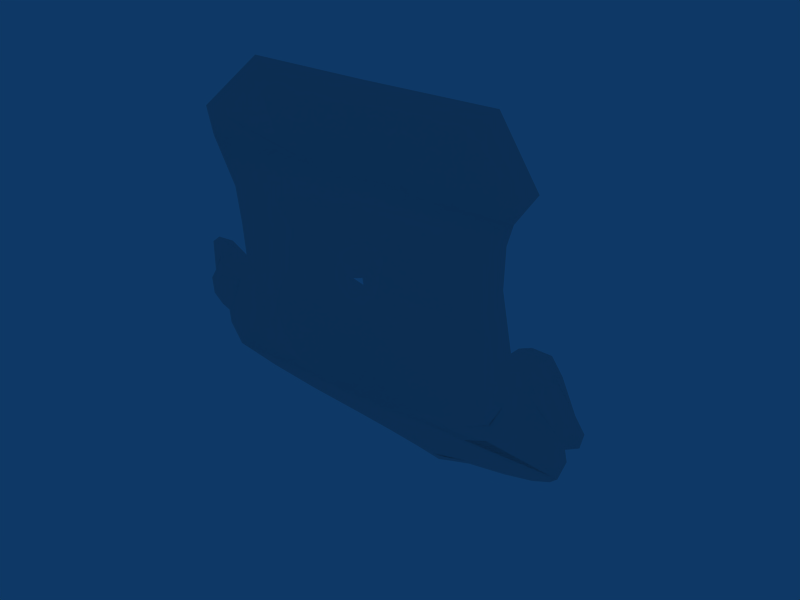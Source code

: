 # Source: unit.blend  (saved by Blender 2.48.0; exported with 4.5.12 LTS)
import bpy
from mathutils import Matrix  # noqa: F401  (used for matrix-valued properties, if any)

bpy.ops.wm.read_factory_settings(use_empty=True)
scene = bpy.context.scene
scene.name = 'Scene'

# ---- collections
col_collection_1 = bpy.data.collections.new('Collection 1'); scene.collection.children.link(col_collection_1)

# ---- materials (node trees are filled in below, after node groups)
mat_mat = bpy.data.materials.new('Mat')
mat_mat.alpha_threshold = 0.0
mat_mat.roughness = 0.5
mat_mat.line_color = (0.0, 0.0, 0.0, 1.0)

# ---- material node trees

# ---- world
world_world = bpy.data.worlds.new('World'); scene.world = world_world
world_world.color = (0.05656, 0.2208, 0.4)
world_world.use_sun_shadow = False
world_world.sun_shadow_jitter_overblur = 0.0
world_world.cycles.sampling_method = 'MANUAL'
world_world.cycles.sample_map_resolution = 256

# ---- meshes
me_unit_srf = bpy.data.meshes.new('unit.srf')
me_unit_srf.from_pydata([(2.421, -0.717, -0.981), (2.394, -0.718, -0.98), (2.386, -0.714, -0.964), (2.413, -0.706, -0.935), (2.481, -0.715, -0.982), (2.434, -0.717, -0.981), (2.404, -0.715, -0.969), (2.51, -0.711, -1.002), (2.51, -0.709, -1.012), (2.51, -0.706, -1.029), (2.49, -0.709, -1.018), (2.624, -0.695, -1.08), (2.627, -0.693, -1.092), (2.629, -0.686, -1.134), (2.619, -0.684, -1.151), (2.51, -0.698, -1.081), (2.51, -0.699, -1.072), (2.622, -0.691, -1.106), (2.561, -0.698, -1.071), (2.577, -0.698, -1.066), (2.51, -0.7, -1.066), (2.501, -0.7, -1.069), (2.404, -0.712, -1.014), (2.46, -0.712, -1.007), (2.435, -0.711, -1.017), (2.51, -0.702, -1.055), (2.645, -0.709, -0.984), (2.51, -0.714, -0.983), (2.51, -0.697, -0.919), (2.619, -0.692, -0.919), (2.658, -0.702, -0.963), (2.38, -0.719, -0.98), (2.368, -0.714, -0.961), (2.411, -0.701, -0.918), (2.346, -0.687, -1.164), (2.347, -0.689, -1.151), (2.34, -0.69, -1.147), (2.333, -0.692, -1.138), (2.335, -0.695, -1.122), (2.342, -0.696, -1.112), (2.349, -0.702, -1.082), (2.358, -0.703, -1.075), (2.374, -0.703, -1.074), (2.386, -0.7, -1.084), (2.39, -0.706, -1.053), (2.391, -0.711, -1.021), (2.404, -0.705, -1.057), (2.397, -0.698, -1.098), (2.393, -0.694, -1.118), (2.397, -0.69, -1.142), (2.41, -0.687, -1.16), (2.465, -0.682, -1.184), (2.437, -0.682, -1.184), (2.407, -0.685, -1.168), (2.389, -0.689, -1.148), (2.382, -0.694, -1.123), (2.386, -0.698, -1.098), (2.371, -0.701, -1.086), (2.367, -0.702, -1.081), (2.358, -0.701, -1.085), (2.353, -0.699, -1.095), (2.351, -0.698, -1.099), (2.344, -0.695, -1.119), (2.339, -0.693, -1.13), (2.342, -0.691, -1.142), (2.35, -0.69, -1.146), (2.352, -0.69, -1.147), (2.354, -0.686, -1.168), (2.363, -0.683, -1.184), (2.353, -0.683, -1.184), (2.495, -0.616, -1.264), (2.473, -0.626, -1.252), (2.443, -0.636, -1.24), (2.405, -0.65, -1.224), (2.374, -0.665, -1.206), (2.37, -0.677, -1.192), (2.396, -0.66, -1.212), (2.438, -0.643, -1.232), (2.474, -0.631, -1.245), (2.501, -0.619, -1.261), (2.509, -0.612, -1.268), (2.51, -0.604, -1.278), (2.658, -0.664, -1.199), (2.635, -0.651, -1.216), (2.601, -0.638, -1.233), (2.559, -0.627, -1.248), (2.524, -0.611, -1.269), (2.526, -0.619, -1.26), (2.562, -0.633, -1.241), (2.605, -0.645, -1.224), (2.642, -0.661, -1.204), (2.667, -0.678, -1.182), (2.672, -0.678, -1.182), (2.59, -0.681, -1.171), (2.615, -0.683, -1.158), (2.639, -0.707, -1.001), (2.634, -0.701, -1.036), (2.638, -0.694, -1.085), (2.644, -0.694, -1.079), (2.655, -0.695, -1.074), (2.67, -0.694, -1.075), (2.678, -0.692, -1.089), (2.687, -0.687, -1.118), (2.694, -0.685, -1.131), (2.69, -0.683, -1.145), (2.679, -0.683, -1.151), (2.68, -0.681, -1.162), (2.674, -0.681, -1.162), (2.674, -0.683, -1.149), (2.677, -0.683, -1.147), (2.686, -0.684, -1.143), (2.687, -0.685, -1.131), (2.681, -0.687, -1.119), (2.674, -0.691, -1.095), (2.673, -0.692, -1.092), (2.671, -0.692, -1.089), (2.665, -0.694, -1.081), (2.651, -0.694, -1.083), (2.64, -0.693, -1.091), (2.642, -0.688, -1.122), (2.636, -0.684, -1.146), (2.611, -0.68, -1.175), (2.591, -0.68, -1.183), (2.554, -0.68, -1.183), (2.57, -0.673, -1.191), (2.526, -0.658, -1.211), (2.509, -0.646, -1.226), (2.509, -0.662, -1.208), (2.497, -0.657, -1.213), (2.365, -0.699, -1.093), (2.66, -0.687, -1.128), (2.65, -0.689, -1.114), (2.65, -0.691, -1.099), (2.657, -0.692, -1.092), (2.665, -0.69, -1.106), (2.669, -0.691, -1.099), (2.671, -0.69, -1.103), (2.665, -0.689, -1.11), (2.663, -0.69, -1.107), (2.657, -0.691, -1.099), (2.654, -0.69, -1.105), (2.655, -0.689, -1.11), (2.656, -0.689, -1.113), (2.509, -0.681, -1.184), (2.37, -0.696, -1.113), (2.357, -0.696, -1.11), (2.372, -0.696, -1.111), (2.522, -0.701, -1.061)], [], [(0, 1, 22, 23), (24, 15, 21, 20), (24, 20, 25), (21, 15, 16), (11, 7, 8, 9), (11, 9, 19, 18), (11, 18, 17, 12), (17, 15, 14, 13), (16, 15, 17), (12, 17, 13), (8, 10, 9), (4, 5, 8, 7), (4, 3, 2, 6), (1, 0, 6, 2), (6, 5, 4), (14, 15, 143, 94), (93, 94, 143, 123), (15, 22, 46, 47), (143, 15, 47, 48), (143, 48, 49, 50), (50, 51, 143), (51, 127, 143), (123, 143, 127), (52, 68, 75, 128), (128, 75, 76, 77), (126, 128, 77, 78), (126, 78, 79, 80), (145, 61, 62, 144), (65, 144, 62, 63), (63, 64, 65), (90, 91, 122, 124), (90, 124, 125, 89), (89, 125, 126, 88), (88, 126, 80, 87), (91, 120, 121, 122), (112, 113, 136, 137), (112, 137, 142, 109), (111, 112, 109, 110), (53, 54, 68, 52), (129, 60, 146), (146, 60, 61, 145), (146, 145, 144, 66), (144, 65, 66), (57, 58, 59, 60), (57, 60, 129, 56), (56, 129, 146, 55), (55, 146, 66, 54), (54, 66, 67, 68), (138, 139, 140, 142), (138, 142, 137), (115, 116, 117, 118), (115, 118, 133, 135), (118, 119, 132, 133), (133, 134, 135), (131, 132, 119, 130), (130, 119, 120, 108), (108, 120, 121, 107), (91, 107, 121, 122), (14, 93, 94), (13, 93, 14), (26, 27, 7, 95), (96, 95, 7, 11), (97, 96, 11, 12), (101, 116, 115, 114), (102, 101, 114, 113), (102, 113, 112, 103), (103, 112, 111, 110), (104, 103, 110, 109), (105, 104, 109, 108), (105, 108, 107, 106), (106, 107, 91, 92), (121, 93, 123, 122), (100, 99, 98, 116), (100, 116, 101), (98, 97, 117, 116), (118, 117, 97, 12), (119, 118, 12, 13), (120, 119, 13, 93), (120, 93, 121), (122, 123, 127, 124), (125, 124, 127, 126), (51, 52, 128, 127), (127, 128, 126), (114, 115, 135, 113), (136, 113, 135, 134), (137, 136, 134, 138), (142, 141, 131, 109), (109, 131, 130, 108), (133, 132, 139, 134), (132, 131, 140, 139), (139, 138, 134), (140, 131, 141), (92, 91, 90, 82), (83, 82, 90, 89), (84, 83, 89, 88), (85, 84, 88, 87), (86, 85, 87, 80), (80, 81, 86), (68, 69, 74, 75), (76, 75, 74, 73), (77, 76, 73, 72), (78, 77, 72, 71), (79, 78, 71, 70), (80, 79, 70, 81), (1, 31, 45, 22), (46, 22, 45, 44), (46, 44, 43, 47), (43, 42, 41, 58), (59, 58, 40, 39), (47, 43, 57, 56), (61, 60, 39, 62), (62, 39, 38, 63), (63, 38, 37, 64), (64, 37, 36, 65), (50, 49, 54, 53), (67, 35, 34, 69), (67, 69, 68), (53, 52, 51, 50), (41, 40, 58), (58, 57, 43), (59, 39, 60), (47, 56, 55, 48), (49, 48, 55, 54), (66, 65, 36, 35), (66, 35, 67), (33, 32, 3, 28), (27, 28, 3, 4), (2, 32, 31, 1), (3, 32, 2), (4, 7, 27), (29, 28, 27, 30), (30, 27, 26), (19, 9, 25, 147), (19, 147, 20, 16), (18, 19, 16, 17), (5, 0, 23, 8), (8, 23, 24, 10), (10, 24, 25, 9), (6, 0, 5), (20, 147, 25), (22, 24, 23), (15, 24, 22)])
me_unit_srf.polygons.foreach_set('use_smooth', [True] * 142)
_ca = me_unit_srf.color_attributes.new('Col', 'BYTE_COLOR', 'CORNER')
_ca.data.foreach_set('color', [0.6308, 0.5776, 0.117, 0.0, 0.6308, 0.5776, 0.117, 0.0, 0.6308, 0.5776, 0.117, 0.0, 0.6308, 0.5776, 0.117, 0.0, 0.6308, 0.5776, 0.117, 0.0, 0.6308, 0.5776, 0.117, 0.0, 0.6308, 0.5776, 0.117, 0.0, 0.6308, 0.5776, 0.117, 0.0, 0.6308, 0.5776, 0.117, 0.0, 0.6308, 0.5776, 0.117, 0.0, 0.6308, 0.5776, 0.117, 0.0, 0.6308, 0.5776, 0.117, 0.0, 0.6308, 0.5776, 0.117, 0.0, 0.6308, 0.5776, 0.117, 0.0, 0.6308, 0.5776, 0.117, 0.0, 0.6308, 0.5776, 0.117, 0.0, 0.6308, 0.5776, 0.117, 0.0, 0.6308, 0.5776, 0.117, 0.0, 0.6308, 0.5776, 0.117, 0.0, 0.6308, 0.5776, 0.117, 0.0, 0.6308, 0.5776, 0.117, 0.0, 0.6308, 0.5776, 0.117, 0.0, 0.6308, 0.5776, 0.117, 0.0, 0.6308, 0.5776, 0.117, 0.0, 0.6308, 0.5776, 0.117, 0.0, 0.6308, 0.5776, 0.117, 0.0, 0.6308, 0.5776, 0.117, 0.0, 0.6308, 0.5776, 0.117, 0.0, 0.6308, 0.5776, 0.117, 0.0, 0.6308, 0.5776, 0.117, 0.0, 0.6308, 0.5776, 0.117, 0.0, 0.6308, 0.5776, 0.117, 0.0, 0.6308, 0.5776, 0.117, 0.0, 0.6308, 0.5776, 0.117, 0.0, 0.6308, 0.5776, 0.117, 0.0, 0.6308, 0.5776, 0.117, 0.0, 0.6308, 0.5776, 0.117, 0.0, 0.6308, 0.5776, 0.117, 0.0, 0.6308, 0.5776, 0.117, 0.0, 0.6308, 0.5776, 0.117, 0.0, 0.6308, 0.5776, 0.117, 0.0, 0.6308, 0.5776, 0.117, 0.0, 0.6308, 0.5776, 0.117, 0.0, 0.6308, 0.5776, 0.117, 0.0, 0.6308, 0.5776, 0.117, 0.0, 0.6308, 0.5776, 0.117, 0.0, 0.6308, 0.5776, 0.117, 0.0, 0.6308, 0.5776, 0.117, 0.0, 0.6308, 0.5776, 0.117, 0.0, 0.6308, 0.5776, 0.117, 0.0, 0.6308, 0.5776, 0.117, 0.0, 0.6308, 0.5776, 0.117, 0.0, 0.6308, 0.5776, 0.117, 0.0, 0.6308, 0.5776, 0.117, 0.0, 0.3515, 0.01444, 0.01444, 0.0, 0.3515, 0.01444, 0.01444, 0.0, 0.3515, 0.01444, 0.01444, 0.0, 0.3515, 0.01444, 0.01444, 0.0, 0.3515, 0.01444, 0.01444, 0.0, 0.3515, 0.01444, 0.01444, 0.0, 0.3515, 0.01444, 0.01444, 0.0, 0.3515, 0.01444, 0.01444, 0.0, 0.3515, 0.01444, 0.01444, 0.0, 0.3515, 0.01444, 0.01444, 0.0, 0.3515, 0.01444, 0.01444, 0.0, 0.3515, 0.01444, 0.01444, 0.0, 0.3515, 0.01444, 0.01444, 0.0, 0.3515, 0.01444, 0.01444, 0.0, 0.3515, 0.01444, 0.01444, 0.0, 0.3515, 0.01444, 0.01444, 0.0, 0.3515, 0.01444, 0.01444, 0.0, 0.3515, 0.01444, 0.01444, 0.0, 0.3515, 0.01444, 0.01444, 0.0, 0.3515, 0.01444, 0.01444, 0.0, 0.3515, 0.01444, 0.01444, 0.0, 0.3515, 0.01444, 0.01444, 0.0, 0.3515, 0.01444, 0.01444, 0.0, 0.3515, 0.01444, 0.01444, 0.0, 0.3515, 0.01444, 0.01444, 0.0, 0.3515, 0.01444, 0.01444, 0.0, 0.3515, 0.01444, 0.01444, 0.0, 0.3515, 0.01444, 0.01444, 0.0, 0.3515, 0.01444, 0.01444, 0.0, 0.7454, 0.7454, 0.7454, 0.0, 0.7454, 0.7454, 0.7454, 0.0, 0.7454, 0.7454, 0.7454, 0.0, 0.7454, 0.7454, 0.7454, 0.0, 0.7454, 0.7454, 0.7454, 0.0, 0.7454, 0.7454, 0.7454, 0.0, 0.7454, 0.7454, 0.7454, 0.0, 0.7454, 0.7454, 0.7454, 0.0, 0.7454, 0.7454, 0.7454, 0.0, 0.7454, 0.7454, 0.7454, 0.0, 0.7454, 0.7454, 0.7454, 0.0, 0.7454, 0.7454, 0.7454, 0.0, 0.7454, 0.7454, 0.7454, 0.0, 0.7454, 0.7454, 0.7454, 0.0, 0.7454, 0.7454, 0.7454, 0.0, 0.7454, 0.7454, 0.7454, 0.0, 0.7454, 0.7454, 0.7454, 0.0, 0.7454, 0.7454, 0.7454, 0.0, 0.7454, 0.7454, 0.7454, 0.0, 0.7454, 0.7454, 0.7454, 0.0, 0.7454, 0.7454, 0.7454, 0.0, 0.7454, 0.7454, 0.7454, 0.0, 0.7454, 0.7454, 0.7454, 0.0, 0.7454, 0.7454, 0.7454, 0.0, 0.7454, 0.7454, 0.7454, 0.0, 0.7454, 0.7454, 0.7454, 0.0, 0.7454, 0.7454, 0.7454, 0.0, 0.7454, 0.7454, 0.7454, 0.0, 0.7454, 0.7454, 0.7454, 0.0, 0.7454, 0.7454, 0.7454, 0.0, 0.7454, 0.7454, 0.7454, 0.0, 0.7454, 0.7454, 0.7454, 0.0, 0.7454, 0.7454, 0.7454, 0.0, 0.7454, 0.7454, 0.7454, 0.0, 0.7454, 0.7454, 0.7454, 0.0, 0.7454, 0.7454, 0.7454, 0.0, 0.7454, 0.7454, 0.7454, 0.0, 0.7454, 0.7454, 0.7454, 0.0, 0.7454, 0.7454, 0.7454, 0.0, 0.7454, 0.7454, 0.7454, 0.0, 0.7454, 0.7454, 0.7454, 0.0, 0.7454, 0.7454, 0.7454, 0.0, 0.7454, 0.7454, 0.7454, 0.0, 0.7454, 0.7454, 0.7454, 0.0, 0.7454, 0.7454, 0.7454, 0.0, 0.7454, 0.7454, 0.7454, 0.0, 0.7454, 0.7454, 0.7454, 0.0, 0.7454, 0.7454, 0.7454, 0.0, 0.7454, 0.7454, 0.7454, 0.0, 0.7454, 0.7454, 0.7454, 0.0, 0.7454, 0.7454, 0.7454, 0.0, 0.7454, 0.7454, 0.7454, 0.0, 0.7454, 0.7454, 0.7454, 0.0, 0.7454, 0.7454, 0.7454, 0.0, 0.7454, 0.7454, 0.7454, 0.0, 0.7454, 0.7454, 0.7454, 0.0, 0.7454, 0.7454, 0.7454, 0.0, 0.7454, 0.7454, 0.7454, 0.0, 0.7454, 0.7454, 0.7454, 0.0, 0.7454, 0.7454, 0.7454, 0.0, 0.7454, 0.7454, 0.7454, 0.0, 0.7454, 0.7454, 0.7454, 0.0, 0.7454, 0.7454, 0.7454, 0.0, 0.7454, 0.7454, 0.7454, 0.0, 0.7454, 0.7454, 0.7454, 0.0, 0.7454, 0.7454, 0.7454, 0.0, 0.7454, 0.7454, 0.7454, 0.0, 0.7454, 0.7454, 0.7454, 0.0, 0.7454, 0.7454, 0.7454, 0.0, 0.7454, 0.7454, 0.7454, 0.0, 0.7454, 0.7454, 0.7454, 0.0, 0.7454, 0.7454, 0.7454, 0.0, 0.7454, 0.7454, 0.7454, 0.0, 0.7454, 0.7454, 0.7454, 0.0, 0.7454, 0.7454, 0.7454, 0.0, 0.7454, 0.7454, 0.7454, 0.0, 0.7454, 0.7454, 0.7454, 0.0, 0.7454, 0.7454, 0.7454, 0.0, 0.7454, 0.7454, 0.7454, 0.0, 0.7454, 0.7454, 0.7454, 0.0, 0.7454, 0.7454, 0.7454, 0.0, 0.7454, 0.7454, 0.7454, 0.0, 0.7454, 0.7454, 0.7454, 0.0, 0.7454, 0.7454, 0.7454, 0.0, 0.7454, 0.7454, 0.7454, 0.0, 0.7454, 0.7454, 0.7454, 0.0, 0.7454, 0.7454, 0.7454, 0.0, 0.7454, 0.7454, 0.7454, 0.0, 0.7454, 0.7454, 0.7454, 0.0, 0.7454, 0.7454, 0.7454, 0.0, 0.7454, 0.7454, 0.7454, 0.0, 0.7454, 0.7454, 0.7454, 0.0, 0.7454, 0.7454, 0.7454, 0.0, 0.7454, 0.7454, 0.7454, 0.0, 0.7454, 0.7454, 0.7454, 0.0, 0.7454, 0.7454, 0.7454, 0.0, 0.7454, 0.7454, 0.7454, 0.0, 0.7454, 0.7454, 0.7454, 0.0, 0.7454, 0.7454, 0.7454, 0.0, 0.7454, 0.7454, 0.7454, 0.0, 0.7454, 0.7454, 0.7454, 0.0, 0.7454, 0.7454, 0.7454, 0.0, 0.7454, 0.7454, 0.7454, 0.0, 0.7454, 0.7454, 0.7454, 0.0, 0.7454, 0.7454, 0.7454, 0.0, 0.7454, 0.7454, 0.7454, 0.0, 0.7454, 0.7454, 0.7454, 0.0, 0.7454, 0.7454, 0.7454, 0.0, 0.7454, 0.7454, 0.7454, 0.0, 0.7454, 0.7454, 0.7454, 0.0, 0.7454, 0.7454, 0.7454, 0.0, 0.7454, 0.7454, 0.7454, 0.0, 0.7454, 0.7454, 0.7454, 0.0, 0.7454, 0.7454, 0.7454, 0.0, 0.7454, 0.7454, 0.7454, 0.0, 0.7454, 0.7454, 0.7454, 0.0, 0.7454, 0.7454, 0.7454, 0.0, 0.7454, 0.7454, 0.7454, 0.0, 0.7454, 0.7454, 0.7454, 0.0, 0.7454, 0.7454, 0.7454, 0.0, 0.7454, 0.7454, 0.7454, 0.0, 0.7454, 0.7454, 0.7454, 0.0, 0.7454, 0.7454, 0.7454, 0.0, 0.7454, 0.7454, 0.7454, 0.0, 0.7454, 0.7454, 0.7454, 0.0, 0.7454, 0.7454, 0.7454, 0.0, 0.7454, 0.7454, 0.7454, 0.0, 0.7454, 0.7454, 0.7454, 0.0, 0.7454, 0.7454, 0.7454, 0.0, 0.7454, 0.7454, 0.7454, 0.0, 0.7454, 0.7454, 0.7454, 0.0, 0.7454, 0.7454, 0.7454, 0.0, 0.7454, 0.7454, 0.7454, 0.0, 0.7454, 0.7454, 0.7454, 0.0, 0.7454, 0.7454, 0.7454, 0.0, 0.02956, 0.05127, 0.1384, 0.0, 0.02956, 0.05127, 0.1384, 0.0, 0.02956, 0.05127, 0.1384, 0.0, 0.02956, 0.05127, 0.1384, 0.0, 0.02956, 0.05127, 0.1384, 0.0, 0.02956, 0.05127, 0.1384, 0.0, 0.02956, 0.05127, 0.1384, 0.0, 0.02956, 0.05127, 0.1384, 0.0, 0.02956, 0.05127, 0.1384, 0.0, 0.02956, 0.05127, 0.1384, 0.0, 0.02956, 0.05127, 0.1384, 0.0, 0.02956, 0.05127, 0.1384, 0.0, 0.02956, 0.05127, 0.1384, 0.0, 0.02956, 0.05127, 0.1384, 0.0, 0.02956, 0.05127, 0.1384, 0.0, 0.02956, 0.05127, 0.1384, 0.0, 0.02956, 0.05127, 0.1384, 0.0, 0.02956, 0.05127, 0.1384, 0.0, 0.02956, 0.05127, 0.1384, 0.0, 0.02956, 0.05127, 0.1384, 0.0, 0.02956, 0.05127, 0.1384, 0.0, 0.02956, 0.05127, 0.1384, 0.0, 0.02956, 0.05127, 0.1384, 0.0, 0.02956, 0.05127, 0.1384, 0.0, 0.02956, 0.05127, 0.1384, 0.0, 0.02956, 0.05127, 0.1384, 0.0, 0.02956, 0.05127, 0.1384, 0.0, 0.02956, 0.05127, 0.1384, 0.0, 0.02956, 0.05127, 0.1384, 0.0, 0.02956, 0.05127, 0.1384, 0.0, 0.02956, 0.05127, 0.1384, 0.0, 0.02956, 0.05127, 0.1384, 0.0, 0.02956, 0.05127, 0.1384, 0.0, 0.02956, 0.05127, 0.1384, 0.0, 0.02956, 0.05127, 0.1384, 0.0, 0.02956, 0.05127, 0.1384, 0.0, 0.02956, 0.05127, 0.1384, 0.0, 0.02956, 0.05127, 0.1384, 0.0, 0.02956, 0.05127, 0.1384, 0.0, 0.02956, 0.05127, 0.1384, 0.0, 0.02956, 0.05127, 0.1384, 0.0, 0.02956, 0.05127, 0.1384, 0.0, 0.02956, 0.05127, 0.1384, 0.0, 0.02956, 0.05127, 0.1384, 0.0, 0.02956, 0.05127, 0.1384, 0.0, 0.02956, 0.05127, 0.1384, 0.0, 0.02956, 0.05127, 0.1384, 0.0, 0.02956, 0.05127, 0.1384, 0.0, 0.02956, 0.05127, 0.1384, 0.0, 0.02956, 0.05127, 0.1384, 0.0, 0.02956, 0.05127, 0.1384, 0.0, 0.02956, 0.05127, 0.1384, 0.0, 0.02956, 0.05127, 0.1384, 0.0, 0.02956, 0.05127, 0.1384, 0.0, 0.02956, 0.05127, 0.1384, 0.0, 0.02956, 0.05127, 0.1384, 0.0, 0.02956, 0.05127, 0.1384, 0.0, 0.02956, 0.05127, 0.1384, 0.0, 0.02956, 0.05127, 0.1384, 0.0, 0.02956, 0.05127, 0.1384, 0.0, 0.02956, 0.05127, 0.1384, 0.0, 0.02956, 0.05127, 0.1384, 0.0, 0.02956, 0.05127, 0.1384, 0.0, 0.02956, 0.05127, 0.1384, 0.0, 0.02956, 0.05127, 0.1384, 0.0, 0.02956, 0.05127, 0.1384, 0.0, 0.02956, 0.05127, 0.1384, 0.0, 0.02956, 0.05127, 0.1384, 0.0, 0.02956, 0.05127, 0.1384, 0.0, 0.02956, 0.05127, 0.1384, 0.0, 0.02956, 0.05127, 0.1384, 0.0, 0.02956, 0.05127, 0.1384, 0.0, 0.02956, 0.05127, 0.1384, 0.0, 0.02956, 0.05127, 0.1384, 0.0, 0.02956, 0.05127, 0.1384, 0.0, 0.02956, 0.05127, 0.1384, 0.0, 0.02956, 0.05127, 0.1384, 0.0, 0.02956, 0.05127, 0.1384, 0.0, 0.02956, 0.05127, 0.1384, 0.0, 0.02956, 0.05127, 0.1384, 0.0, 0.02956, 0.05127, 0.1384, 0.0, 0.02956, 0.05127, 0.1384, 0.0, 0.02956, 0.05127, 0.1384, 0.0, 0.02956, 0.05127, 0.1384, 0.0, 0.02956, 0.05127, 0.1384, 0.0, 0.02956, 0.05127, 0.1384, 0.0, 0.02956, 0.05127, 0.1384, 0.0, 0.02956, 0.05127, 0.1384, 0.0, 0.02956, 0.05127, 0.1384, 0.0, 0.02956, 0.05127, 0.1384, 0.0, 0.02956, 0.05127, 0.1384, 0.0, 0.02956, 0.05127, 0.1384, 0.0, 0.02956, 0.05127, 0.1384, 0.0, 0.02956, 0.05127, 0.1384, 0.0, 0.02956, 0.05127, 0.1384, 0.0, 0.02956, 0.05127, 0.1384, 0.0, 0.02956, 0.05127, 0.1384, 0.0, 0.02956, 0.05127, 0.1384, 0.0, 0.02956, 0.05127, 0.1384, 0.0, 0.02956, 0.05127, 0.1384, 0.0, 0.02956, 0.05127, 0.1384, 0.0, 0.02956, 0.05127, 0.1384, 0.0, 0.02956, 0.05127, 0.1384, 0.0, 0.02956, 0.05127, 0.1384, 0.0, 0.02956, 0.05127, 0.1384, 0.0, 0.02956, 0.05127, 0.1384, 0.0, 0.02956, 0.05127, 0.1384, 0.0, 0.02956, 0.05127, 0.1384, 0.0, 0.02956, 0.05127, 0.1384, 0.0, 0.02956, 0.05127, 0.1384, 0.0, 0.02956, 0.05127, 0.1384, 0.0, 0.02956, 0.05127, 0.1384, 0.0, 0.02956, 0.05127, 0.1384, 0.0, 0.02956, 0.05127, 0.1384, 0.0, 0.02956, 0.05127, 0.1384, 0.0, 0.02956, 0.05127, 0.1384, 0.0, 0.02956, 0.05127, 0.1384, 0.0, 0.02956, 0.05127, 0.1384, 0.0, 0.02956, 0.05127, 0.1384, 0.0, 0.02956, 0.05127, 0.1384, 0.0, 0.02956, 0.05127, 0.1384, 0.0, 0.02956, 0.05127, 0.1384, 0.0, 0.02956, 0.05127, 0.1384, 0.0, 0.02956, 0.05127, 0.1384, 0.0, 0.02956, 0.05127, 0.1384, 0.0, 0.02956, 0.05127, 0.1384, 0.0, 0.02956, 0.05127, 0.1384, 0.0, 0.02956, 0.05127, 0.1384, 0.0, 0.02956, 0.05127, 0.1384, 0.0, 0.02956, 0.05127, 0.1384, 0.0, 0.02956, 0.05127, 0.1384, 0.0, 0.02956, 0.05127, 0.1384, 0.0, 0.02956, 0.05127, 0.1384, 0.0, 0.02956, 0.05127, 0.1384, 0.0, 0.02956, 0.05127, 0.1384, 0.0, 0.02956, 0.05127, 0.1384, 0.0, 0.02956, 0.05127, 0.1384, 0.0, 0.02956, 0.05127, 0.1384, 0.0, 0.02956, 0.05127, 0.1384, 0.0, 0.02956, 0.05127, 0.1384, 0.0, 0.02956, 0.05127, 0.1384, 0.0, 0.02956, 0.05127, 0.1384, 0.0, 0.02956, 0.05127, 0.1384, 0.0, 0.02956, 0.05127, 0.1384, 0.0, 0.02956, 0.05127, 0.1384, 0.0, 0.02956, 0.05127, 0.1384, 0.0, 0.02956, 0.05127, 0.1384, 0.0, 0.02956, 0.05127, 0.1384, 0.0, 0.02956, 0.05127, 0.1384, 0.0, 0.02956, 0.05127, 0.1384, 0.0, 0.02956, 0.05127, 0.1384, 0.0, 0.02956, 0.05127, 0.1384, 0.0, 0.02956, 0.05127, 0.1384, 0.0, 0.02956, 0.05127, 0.1384, 0.0, 0.02956, 0.05127, 0.1384, 0.0, 0.02956, 0.05127, 0.1384, 0.0, 0.02956, 0.05127, 0.1384, 0.0, 0.02956, 0.05127, 0.1384, 0.0, 0.02956, 0.05127, 0.1384, 0.0, 0.02956, 0.05127, 0.1384, 0.0, 0.02956, 0.05127, 0.1384, 0.0, 0.02956, 0.05127, 0.1384, 0.0, 0.02956, 0.05127, 0.1384, 0.0, 0.02956, 0.05127, 0.1384, 0.0, 0.02956, 0.05127, 0.1384, 0.0, 0.02956, 0.05127, 0.1384, 0.0, 0.02956, 0.05127, 0.1384, 0.0, 0.02956, 0.05127, 0.1384, 0.0, 0.02956, 0.05127, 0.1384, 0.0, 0.02956, 0.05127, 0.1384, 0.0, 0.02956, 0.05127, 0.1384, 0.0, 0.02956, 0.05127, 0.1384, 0.0, 0.02956, 0.05127, 0.1384, 0.0, 0.02956, 0.05127, 0.1384, 0.0, 0.02956, 0.05127, 0.1384, 0.0, 0.02956, 0.05127, 0.1384, 0.0, 0.02956, 0.05127, 0.1384, 0.0, 0.02956, 0.05127, 0.1384, 0.0, 0.02956, 0.05127, 0.1384, 0.0, 0.02956, 0.05127, 0.1384, 0.0, 0.02956, 0.05127, 0.1384, 0.0, 0.02956, 0.05127, 0.1384, 0.0, 0.02956, 0.05127, 0.1384, 0.0, 0.02956, 0.05127, 0.1384, 0.0, 0.02956, 0.05127, 0.1384, 0.0, 0.02956, 0.05127, 0.1384, 0.0, 0.02956, 0.05127, 0.1384, 0.0, 0.02956, 0.05127, 0.1384, 0.0, 0.02956, 0.05127, 0.1384, 0.0, 0.02956, 0.05127, 0.1384, 0.0, 0.02956, 0.05127, 0.1384, 0.0, 0.02956, 0.05127, 0.1384, 0.0, 0.02956, 0.05127, 0.1384, 0.0, 0.02956, 0.05127, 0.1384, 0.0, 0.02956, 0.05127, 0.1384, 0.0, 0.02956, 0.05127, 0.1384, 0.0, 0.02956, 0.05127, 0.1384, 0.0, 0.02956, 0.05127, 0.1384, 0.0, 0.02956, 0.05127, 0.1384, 0.0, 0.02956, 0.05127, 0.1384, 0.0, 0.02956, 0.05127, 0.1384, 0.0, 0.02956, 0.05127, 0.1384, 0.0, 0.02956, 0.05127, 0.1384, 0.0, 0.02956, 0.05127, 0.1384, 0.0, 0.02956, 0.05127, 0.1384, 0.0, 0.02956, 0.05127, 0.1384, 0.0, 0.02956, 0.05127, 0.1384, 0.0, 0.02956, 0.05127, 0.1384, 0.0, 0.02956, 0.05127, 0.1384, 0.0, 0.02956, 0.05127, 0.1384, 0.0, 0.02956, 0.05127, 0.1384, 0.0, 0.02956, 0.05127, 0.1384, 0.0, 0.02956, 0.05127, 0.1384, 0.0, 0.02956, 0.05127, 0.1384, 0.0, 0.02956, 0.05127, 0.1384, 0.0, 0.02956, 0.05127, 0.1384, 0.0, 0.02956, 0.05127, 0.1384, 0.0, 0.02956, 0.05127, 0.1384, 0.0, 0.02956, 0.05127, 0.1384, 0.0, 0.02956, 0.05127, 0.1384, 0.0, 0.02956, 0.05127, 0.1384, 0.0, 0.02956, 0.05127, 0.1384, 0.0, 0.02956, 0.05127, 0.1384, 0.0, 0.02956, 0.05127, 0.1384, 0.0, 0.02956, 0.05127, 0.1384, 0.0, 0.02956, 0.05127, 0.1384, 0.0, 0.02956, 0.05127, 0.1384, 0.0, 0.02956, 0.05127, 0.1384, 0.0, 0.02956, 0.05127, 0.1384, 0.0, 0.02956, 0.05127, 0.1384, 0.0, 0.02956, 0.05127, 0.1384, 0.0, 0.02956, 0.05127, 0.1384, 0.0, 0.02956, 0.05127, 0.1384, 0.0, 0.02956, 0.05127, 0.1384, 0.0, 0.02956, 0.05127, 0.1384, 0.0, 0.02956, 0.05127, 0.1384, 0.0, 0.02956, 0.05127, 0.1384, 0.0, 0.02956, 0.05127, 0.1384, 0.0, 0.02956, 0.05127, 0.1384, 0.0, 0.02956, 0.05127, 0.1384, 0.0, 0.02956, 0.05127, 0.1384, 0.0, 0.02956, 0.05127, 0.1384, 0.0, 0.02956, 0.05127, 0.1384, 0.0, 0.02956, 0.05127, 0.1384, 0.0, 0.02956, 0.05127, 0.1384, 0.0, 0.02956, 0.05127, 0.1384, 0.0, 0.02956, 0.05127, 0.1384, 0.0, 0.02956, 0.05127, 0.1384, 0.0, 0.02956, 0.05127, 0.1384, 0.0, 0.02956, 0.05127, 0.1384, 0.0, 0.02956, 0.05127, 0.1384, 0.0, 0.02956, 0.05127, 0.1384, 0.0, 0.02956, 0.05127, 0.1384, 0.0, 0.02956, 0.05127, 0.1384, 0.0, 0.02956, 0.05127, 0.1384, 0.0, 0.02956, 0.05127, 0.1384, 0.0, 0.02956, 0.05127, 0.1384, 0.0, 0.02956, 0.05127, 0.1384, 0.0, 0.02956, 0.05127, 0.1384, 0.0, 0.02956, 0.05127, 0.1384, 0.0, 0.02956, 0.05127, 0.1384, 0.0, 0.02956, 0.05127, 0.1384, 0.0, 0.02956, 0.05127, 0.1384, 0.0, 0.02956, 0.05127, 0.1384, 0.0, 0.02956, 0.05127, 0.1384, 0.0, 0.02956, 0.05127, 0.1384, 0.0, 0.02956, 0.05127, 0.1384, 0.0, 0.02956, 0.05127, 0.1384, 0.0, 0.02956, 0.05127, 0.1384, 0.0, 0.02956, 0.05127, 0.1384, 0.0, 0.02956, 0.05127, 0.1384, 0.0, 0.02956, 0.05127, 0.1384, 0.0, 0.02956, 0.05127, 0.1384, 0.0, 0.02956, 0.05127, 0.1384, 0.0, 0.02956, 0.05127, 0.1384, 0.0, 0.02956, 0.05127, 0.1384, 0.0, 0.02956, 0.05127, 0.1384, 0.0, 0.02956, 0.05127, 0.1384, 0.0, 0.02956, 0.05127, 0.1384, 0.0, 0.02956, 0.05127, 0.1384, 0.0, 0.03955, 0.03955, 0.03955, 0.0, 0.03955, 0.03955, 0.03955, 0.0, 0.03955, 0.03955, 0.03955, 0.0, 0.03955, 0.03955, 0.03955, 0.0, 0.03955, 0.03955, 0.03955, 0.0, 0.03955, 0.03955, 0.03955, 0.0, 0.03955, 0.03955, 0.03955, 0.0, 0.03955, 0.03955, 0.03955, 0.0, 0.03955, 0.03955, 0.03955, 0.0, 0.03955, 0.03955, 0.03955, 0.0, 0.03955, 0.03955, 0.03955, 0.0, 0.03955, 0.03955, 0.03955, 0.0, 0.03955, 0.03955, 0.03955, 0.0, 0.03955, 0.03955, 0.03955, 0.0, 0.03955, 0.03955, 0.03955, 0.0, 0.03955, 0.03955, 0.03955, 0.0, 0.03955, 0.03955, 0.03955, 0.0, 0.03955, 0.03955, 0.03955, 0.0, 0.03955, 0.03955, 0.03955, 0.0, 0.03955, 0.03955, 0.03955, 0.0, 0.03955, 0.03955, 0.03955, 0.0, 0.03955, 0.03955, 0.03955, 0.0, 0.03955, 0.03955, 0.03955, 0.0, 0.03955, 0.03955, 0.03955, 0.0, 0.03955, 0.03955, 0.03955, 0.0, 0.03955, 0.03955, 0.03955, 0.0, 0.03955, 0.03955, 0.03955, 0.0, 0.03955, 0.03955, 0.03955, 1.0, 0.03955, 0.03955, 0.03955, 1.0, 0.03955, 0.03955, 0.03955, 1.0, 0.6308, 0.5776, 0.117, 1.0, 0.6308, 0.5776, 0.117, 1.0, 0.6308, 0.5776, 0.117, 1.0, 0.6308, 0.5776, 0.117, 1.0, 0.6308, 0.5776, 0.117, 1.0, 0.6308, 0.5776, 0.117, 1.0])
me_unit_srf.materials.append(mat_mat)
me_unit_srf.use_remesh_preserve_volume = False
me_unit_srf.use_remesh_preserve_attributes = False
me_unit_srf.use_mirror_vertex_groups = False
me_unit_srf.update()

# ---- objects
ob_unit = bpy.data.objects.new('unit', me_unit_srf)

# ---- transforms, parenting, visibility, modifiers, constraints
ob_unit.location = (0.0, 0.0, 0.0)
ob_unit.lock_rotations_4d = False
ob_unit.empty_display_type = 'ARROWS'
ob_unit.lineart.crease_threshold = 0.0

# ---- collection membership
col_collection_1.objects.link(ob_unit)

# ---- scene / render settings (as saved in the file)
scene.frame_start = 1; scene.frame_end = 100; scene.frame_set(1)
scene.render.engine = 'BLENDER_EEVEE_NEXT'
scene.render.image_settings.file_format = 'JPEG'
scene.render.image_settings.color_mode = 'RGB'
scene.render.image_settings.compression = 90
scene.render.resolution_x = 800
scene.render.resolution_y = 600
scene.render.pixel_aspect_x = 100.0
scene.render.pixel_aspect_y = 100.0
scene.render.fps = 20
scene.render.dither_intensity = 0.0
scene.render.use_compositing = False
scene.render.use_sequencer = False
scene.render.bake_margin = 2
scene.render.bake_bias = 0.0
scene.render.use_stamp_time = False
scene.render.use_stamp_date = False
scene.render.use_stamp_frame = False
scene.render.use_stamp_camera = False
scene.render.use_stamp_scene = False
scene.render.use_stamp_filename = False
scene.render.use_stamp_render_time = False
scene.render.stamp_font_size = 0
scene.cycles.use_denoising = False
scene.cycles.samples = 10
scene.cycles.sampling_pattern = 'TABULATED_SOBOL'
scene.cycles.light_sampling_threshold = 0.0
scene.cycles.use_adaptive_sampling = False
scene.cycles.use_light_tree = False
scene.cycles.blur_glossy = 0.0
scene.cycles.volume_bounces = 1
scene.cycles.pixel_filter_type = 'GAUSSIAN'
scene.cycles.sample_clamp_indirect = 0.0
scene.view_settings.view_transform = 'Raw'
bpy.context.view_layer.update()

# ---- added for rendering (the .blend has no active camera): camera
cam_auto = bpy.data.cameras.new('AutoCamera')
cam_auto.lens = 50.0
cam_auto.sensor_width = 36.0
cam_auto.clip_end = 1000.0
ob_auto_camera = bpy.data.objects.new('AutoCamera', cam_auto)
scene.collection.objects.link(ob_auto_camera)
ob_auto_camera.location = (2.99705, -1.24176, -0.711157)
ob_auto_camera.rotation_euler = (1.09748, -7.21219e-08, 0.694738)
scene.camera = ob_auto_camera
bpy.context.view_layer.update()
